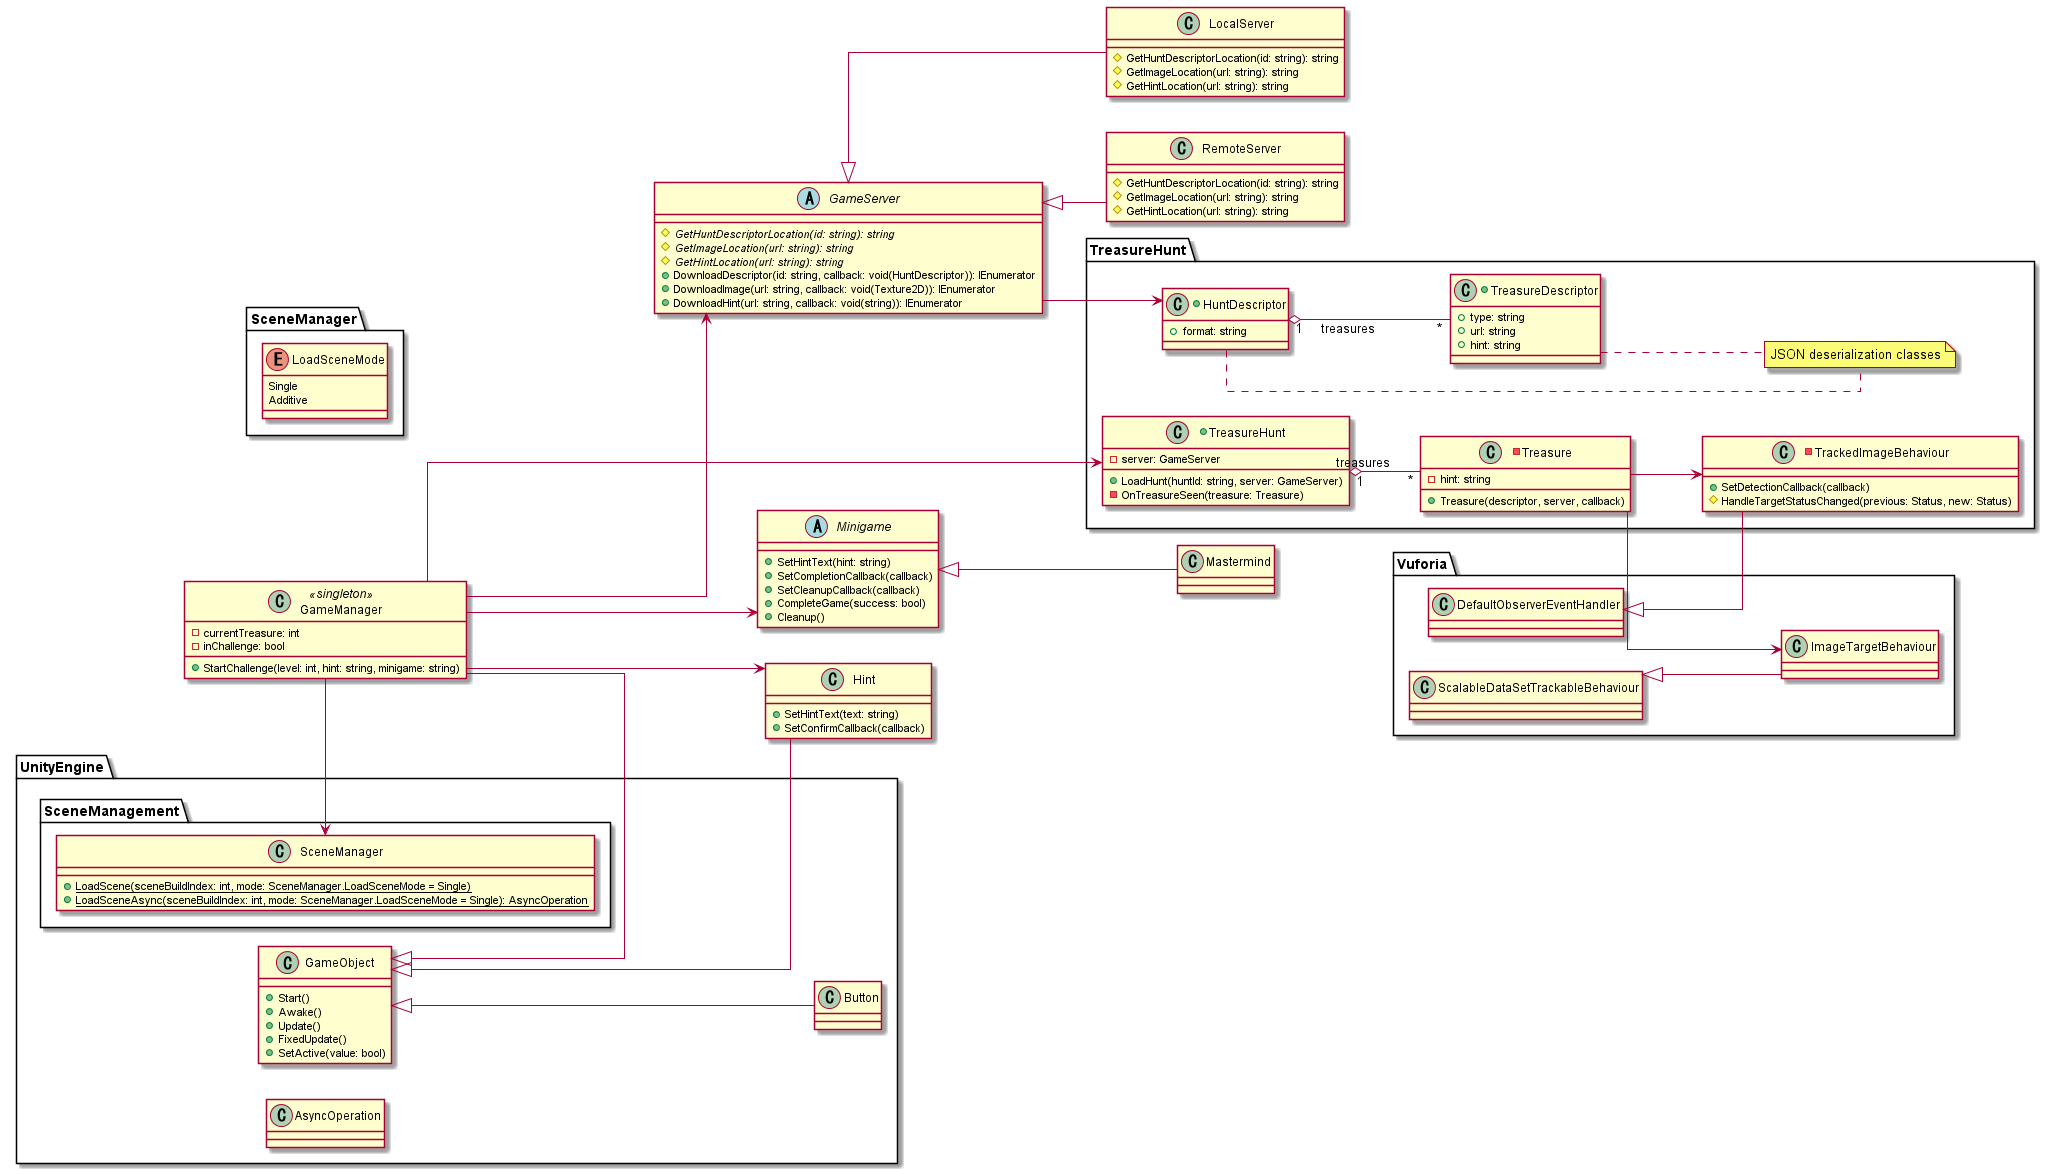

The diagram above was rendered by PlantUML. Its source (embedded in the PNG):
@startuml

left to right direction
skinparam linetype ortho

!include ../common/UnityEngine.iuml
!include ../common/Vuforia.iuml

package "TreasureHunt" {
	+class TreasureHunt {
		+LoadHunt(huntId: string, server: GameServer)
		-OnTreasureSeen(treasure: Treasure)
		-server: GameServer
	}

	-class Treasure {
		+Treasure(descriptor, server, callback)
		-hint: string
	}
	
	-class TrackedImageBehaviour {
		+SetDetectionCallback(callback)
		#HandleTargetStatusChanged(previous: Status, new: Status)
	}
	
	+class HuntDescriptor {
		+format: string
	}
	
	+class TreasureDescriptor {
		+type: string
		+url: string
		+hint: string
	}
	
	HuntDescriptor "1" o-- "*" TreasureDescriptor: "treasures"
	
	TreasureHunt "1" o-- "*" Treasure: "treasures"
	Treasure --> TrackedImageBehaviour
	Treasure --> ImageTargetBehaviour
	
	note "JSON deserialization classes" as json_note
	
	HuntDescriptor .. json_note
	TreasureDescriptor .. json_note
}

abstract GameServer {
	{abstract} #GetHuntDescriptorLocation(id: string): string
	{abstract} #GetImageLocation(url: string): string
	{abstract} #GetHintLocation(url: string): string
	+DownloadDescriptor(id: string, callback: void(HuntDescriptor)): IEnumerator
	+DownloadImage(url: string, callback: void(Texture2D)): IEnumerator
	+DownloadHint(url: string, callback: void(string)): IEnumerator
}

class LocalServer {
	#GetHuntDescriptorLocation(id: string): string
	#GetImageLocation(url: string): string
	#GetHintLocation(url: string): string
}

class RemoteServer {
	#GetHuntDescriptorLocation(id: string): string
	#GetImageLocation(url: string): string
	#GetHintLocation(url: string): string
}

abstract Minigame {
	+SetHintText(hint: string)
	+SetCompletionCallback(callback)
	+SetCleanupCallback(callback)
	+CompleteGame(success: bool)
	+Cleanup()
}

class Mastermind

class GameManager <<singleton>> {
	+StartChallenge(level: int, hint: string, minigame: string)
	-currentTreasure: int
	-inChallenge: bool
}

class Hint {
	+SetHintText(text: string)
	+SetConfirmCallback(callback)
}

GameObject <|-- GameManager
GameServer <|-- LocalServer
GameServer <|-- RemoteServer
GameObject <|-- Hint

Minigame <|-- Mastermind

GameManager --> Minigame
GameManager --> SceneManager
GameManager --> GameServer
GameManager --> TreasureHunt
GameManager --> Hint

GameServer --> HuntDescriptor

DefaultObserverEventHandler <|-- TrackedImageBehaviour 

@enduml